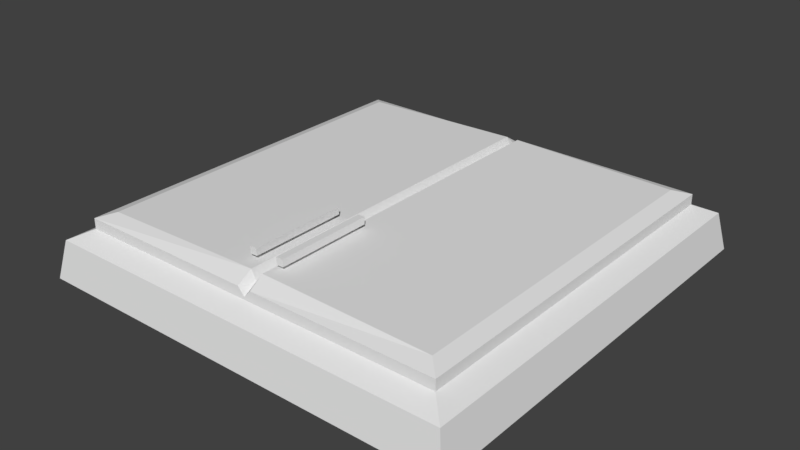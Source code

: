 # Source: safehouse-3D.blend  (saved by Blender 2.79.0; exported with 4.5.12 LTS)
import bpy
from mathutils import Matrix  # noqa: F401  (used for matrix-valued properties, if any)

bpy.ops.wm.read_factory_settings(use_empty=True)
scene = bpy.context.scene
scene.name = 'Scene'

# ---- collections
col_collection_1 = bpy.data.collections.new('Collection 1'); scene.collection.children.link(col_collection_1)

# ---- materials (node trees are filled in below, after node groups)
mat_material = bpy.data.materials.new('Material')
mat_material.alpha_threshold = 0.0
mat_material.use_transparent_shadow = False
mat_material.roughness = 0.5
mat_material.line_color = (0.0, 0.0, 0.0, 1.0)

# ---- material node trees

# ---- world
world_world = bpy.data.worlds.new('World'); scene.world = world_world
world_world.color = (0.05088, 0.05088, 0.05088)
world_world.use_sun_shadow = False
world_world.sun_shadow_jitter_overblur = 0.0
world_world.cycles.sampling_method = 'MANUAL'

# ---- meshes
me_cube = bpy.data.meshes.new('Cube')
me_cube.from_pydata([(1.035, 1.035, -1.0), (1.035, -1.035, -1.0), (-1.035, -1.035, -1.0), (-1.035, 1.035, -1.0), (1.0, 1.0, -0.3401), (1.0, -1.0, -0.3401), (-1.0, -1.0, -0.3401), (-1.0, 1.0, -0.3401), (0.9078, 0.9078, -0.1661), (0.9078, -0.9078, -0.1661), (-0.9078, 0.9078, -0.1661), (-0.9078, -0.9078, -0.1661), (0.9078, 0.9078, 0.01411), (0.9078, -0.9078, 0.01411), (-0.9078, 0.9078, 0.01411), (-0.9078, -0.9078, 0.01411), (0.8371, 0.8371, 0.1037), (0.8371, -0.8371, 0.1037), (-0.8371, 0.8371, 0.1037), (-0.8371, -0.8371, 0.1037), (0.03697, 1.035, -1.0), (-7.091e-08, 1.035, -1.0), (-0.03697, 1.035, -1.0), (0.03697, -1.035, -1.0), (-8.854e-08, -1.035, -1.0), (-0.03697, -1.035, -1.0), (0.03571, 1.0, -0.3401), (-6.507e-08, 1.0, -0.3401), (-0.03571, 1.0, -0.3401), (0.03571, -1.0, -0.3401), (-1.204e-07, -1.0, -0.3401), (-0.03571, -1.0, -0.3401), (0.03242, 0.9078, -0.1661), (-6.72e-08, 0.9078, -0.1661), (-0.03242, 0.9078, -0.1661), (0.03242, -0.9078, -0.1661), (-1.162e-07, -0.9078, -0.1661), (-0.03242, -0.9078, -0.1661), (0.03242, 0.9078, 0.01411), (-6.72e-08, 0.9078, -0.1195), (-0.03242, 0.9078, 0.01411), (0.03242, -0.9078, 0.01411), (-1.162e-07, -0.9078, -0.1195), (-0.03242, -0.9078, 0.01411), (0.02989, 0.8371, 0.1705), (-6.933e-08, 0.8371, -0.0299), (-0.02989, 0.8371, 0.1705), (0.02989, -0.8371, 0.1705), (-1.14e-07, -0.8371, -0.0299), (-0.02989, -0.8371, 0.1705), (0.04691, -0.7794, 0.2424), (0.04691, -0.7794, 0.3639), (0.04691, -0.3181, 0.2424), (0.04691, -0.3181, 0.3639), (0.0805, -0.7794, 0.2424), (0.0805, -0.7794, 0.3639), (0.0805, -0.3181, 0.2424), (0.0805, -0.3181, 0.3639), (-0.09261, -0.7794, 0.2424), (-0.09261, -0.7794, 0.3639), (-0.09261, -0.3181, 0.2424), (-0.09261, -0.3181, 0.3639), (-0.05902, -0.7794, 0.2424), (-0.05902, -0.7794, 0.3639), (-0.05902, -0.3181, 0.2424), (-0.05902, -0.3181, 0.3639)], [], [(22, 25, 2, 3), (29, 5, 9, 35), (0, 4, 5, 1), (25, 31, 6, 2), (2, 6, 7, 3), (28, 22, 3, 7), (35, 9, 13, 41), (5, 4, 8, 9), (7, 6, 11, 10), (28, 7, 10, 34), (14, 15, 19, 18), (9, 8, 12, 13), (10, 11, 15, 14), (34, 10, 14, 40), (46, 18, 19, 49), (40, 14, 18, 46), (41, 13, 17, 47), (13, 12, 16, 17), (15, 43, 49, 19), (43, 42, 48, 49), (42, 41, 47, 48), (12, 38, 44, 16), (38, 39, 45, 44), (39, 40, 46, 45), (16, 44, 47, 17), (44, 45, 48, 47), (45, 46, 49, 48), (8, 32, 38, 12), (32, 33, 39, 38), (33, 34, 40, 39), (4, 26, 32, 8), (26, 27, 33, 32), (27, 28, 34, 33), (11, 37, 43, 15), (37, 36, 42, 43), (36, 35, 41, 42), (4, 0, 20, 26), (26, 20, 21, 27), (27, 21, 22, 28), (1, 5, 29, 23), (23, 29, 30, 24), (24, 30, 31, 25), (6, 31, 37, 11), (31, 30, 36, 37), (30, 29, 35, 36), (0, 1, 23, 20), (20, 23, 24, 21), (21, 24, 25, 22), (50, 51, 53, 52), (52, 53, 57, 56), (56, 57, 55, 54), (54, 55, 51, 50), (52, 56, 54, 50), (57, 53, 51, 55), (58, 59, 61, 60), (60, 61, 65, 64), (64, 65, 63, 62), (62, 63, 59, 58), (60, 64, 62, 58), (65, 61, 59, 63)])
_uv = me_cube.uv_layers.new(name='UVMap')
_uv.uv.foreach_set('vector', [0.2115, 0.466, 0.2115, 0.932, 0.0, 0.932, 1.01e-07, 0.466, 0.9057, 0.1199, 0.7014, 0.1199, 0.7209, 0.0774, 0.9064, 0.0774, 0.4746, 0.466, 0.335, 0.458, 0.335, 0.007966, 0.4746, 0.0, 0.5692, 0.733, 0.5689, 0.5859, 0.7732, 0.5859, 0.7807, 0.733, 0.2373, 0.466, 0.09771, 0.458, 0.09771, 0.007966, 0.2373, 0.0, 0.9924, 0.5859, 0.9922, 0.733, 0.7807, 0.733, 0.7882, 0.5859, 0.9064, 0.0774, 0.7209, 0.0774, 0.7209, 0.03764, 0.9064, 0.03764, 0.335, 0.007966, 0.335, 0.458, 0.2959, 0.4373, 0.2959, 0.02871, 0.09771, 0.007966, 0.09771, 0.458, 0.05862, 0.4373, 0.05862, 0.02871, 0.9924, 0.5859, 0.7882, 0.5859, 0.8077, 0.5434, 0.9931, 0.5434, 0.02076, 0.02871, 0.02076, 0.4373, 1.381e-07, 0.4214, 0.0, 0.04462, 0.2959, 0.02871, 0.2959, 0.4373, 0.258, 0.4373, 0.258, 0.02871, 0.05862, 0.02871, 0.05862, 0.4373, 0.02076, 0.4373, 0.02076, 0.02871, 0.9931, 0.5434, 0.8077, 0.5434, 0.8077, 0.5036, 0.9931, 0.5036, 0.3903, 0.8427, 0.2193, 0.8427, 0.2193, 0.466, 0.3903, 0.466, 0.9931, 0.5036, 0.8077, 0.5036, 0.8227, 0.4807, 0.9937, 0.466, 0.9064, 0.03764, 0.7209, 0.03764, 0.7359, 0.01473, 0.9069, 0.0, 0.258, 0.02871, 0.258, 0.4373, 0.2373, 0.4214, 0.2373, 0.04462, 0.7536, 0.5036, 0.5682, 0.5036, 0.5677, 0.466, 0.7387, 0.4807, 0.7388, 0.4016, 0.7388, 0.3708, 0.7538, 0.3908, 0.7538, 0.4364, 0.6939, 0.4364, 0.6939, 0.4056, 0.7089, 0.3708, 0.7089, 0.4164, 0.5884, 0.9624, 0.7738, 0.9624, 0.7743, 1.0, 0.6033, 0.9853, 0.7388, 0.4056, 0.7388, 0.4364, 0.7238, 0.4164, 0.7238, 0.3708, 0.7238, 0.3708, 0.7238, 0.4016, 0.7089, 0.4364, 0.7089, 0.3908, 0.3903, 0.466, 0.5613, 0.466, 0.5613, 0.8427, 0.3903, 0.8427, 0.999, 0.3768, 0.9561, 0.3768, 0.9561, 2.683e-08, 0.999, 0.0, 0.9561, 0.3768, 0.9132, 0.3768, 0.9132, 5.365e-08, 0.9561, 0.0, 0.5884, 0.9226, 0.7738, 0.9226, 0.7738, 0.9624, 0.5884, 0.9624, 0.7738, 0.9226, 0.7807, 0.9226, 0.7807, 0.9329, 0.7738, 0.9624, 1.0, 0.5434, 0.9931, 0.5434, 0.9931, 0.5036, 1.0, 0.5331, 0.5688, 0.8801, 0.7731, 0.8801, 0.7738, 0.9226, 0.5884, 0.9226, 0.7731, 0.8801, 0.7807, 0.8801, 0.7807, 0.9226, 0.7738, 0.9226, 1.0, 0.5859, 0.9924, 0.5859, 0.9931, 0.5434, 1.0, 0.5434, 0.7536, 0.5434, 0.5682, 0.5434, 0.5682, 0.5036, 0.7536, 0.5036, 0.5682, 0.5434, 0.5613, 0.5434, 0.5613, 0.5331, 0.5682, 0.5036, 0.9132, 0.0774, 0.9064, 0.0774, 0.9064, 0.03764, 0.9132, 0.0671, 0.5688, 0.8801, 0.5613, 0.733, 0.7728, 0.733, 0.7731, 0.8801, 0.7731, 0.8801, 0.7728, 0.733, 0.7807, 0.733, 0.7807, 0.8801, 1.0, 0.5859, 1.0, 0.733, 0.9922, 0.733, 0.9924, 0.5859, 0.6939, 0.267, 0.7014, 0.1199, 0.9057, 0.1199, 0.9054, 0.267, 0.9054, 0.267, 0.9057, 0.1199, 0.9132, 0.1199, 0.9132, 0.267, 0.5613, 0.733, 0.5613, 0.5859, 0.5689, 0.5859, 0.5692, 0.733, 0.7732, 0.5859, 0.5689, 0.5859, 0.5682, 0.5434, 0.7536, 0.5434, 0.5689, 0.5859, 0.5613, 0.5859, 0.5613, 0.5434, 0.5682, 0.5434, 0.9132, 0.1199, 0.9057, 0.1199, 0.9064, 0.0774, 0.9132, 0.0774, 0.6939, 2.683e-08, 0.6939, 0.466, 0.4824, 0.466, 0.4824, 2.683e-08, 0.4824, 2.683e-08, 0.4824, 0.466, 0.4746, 0.466, 0.4746, 0.0, 0.2193, 0.466, 0.2193, 0.932, 0.2115, 0.932, 0.2115, 0.466, 0.7194, 0.3708, 0.6939, 0.3708, 0.6939, 0.267, 0.7194, 0.267, 0.7081, 0.4632, 0.7081, 0.4364, 0.7152, 0.4364, 0.7152, 0.4632, 0.7449, 0.3708, 0.7194, 0.3708, 0.7194, 0.267, 0.7449, 0.267, 0.701, 0.4632, 0.701, 0.4364, 0.7081, 0.4364, 0.7081, 0.4632, 0.7807, 0.733, 0.7878, 0.733, 0.7878, 0.8368, 0.7807, 0.8368, 0.8031, 0.3708, 0.796, 0.3708, 0.796, 0.267, 0.8031, 0.267, 0.7449, 0.267, 0.7704, 0.267, 0.7704, 0.3708, 0.7449, 0.3708, 0.7152, 0.4632, 0.7152, 0.4364, 0.7224, 0.4364, 0.7224, 0.4632, 0.796, 0.3708, 0.7704, 0.3708, 0.7704, 0.267, 0.796, 0.267, 0.6939, 0.4632, 0.6939, 0.4364, 0.701, 0.4364, 0.701, 0.4632, 0.7949, 0.733, 0.802, 0.733, 0.802, 0.8368, 0.7949, 0.8368, 0.7949, 0.8368, 0.7878, 0.8368, 0.7878, 0.733, 0.7949, 0.733])
me_cube.materials.append(mat_material)
me_cube.use_remesh_preserve_volume = False
me_cube.use_remesh_preserve_attributes = False
me_cube.use_mirror_vertex_groups = False
me_cube.update()

# ---- objects
ob_cube = bpy.data.objects.new('Cube', me_cube)

# ---- transforms, parenting, visibility, modifiers, constraints
ob_cube.location = (0.0, 0.0, 0.2787)
ob_cube.scale = (1.0, 1.0, 0.2765)
ob_cube.lock_rotations_4d = False
ob_cube.empty_display_type = 'ARROWS'
ob_cube.lineart.crease_threshold = 0.0

# ---- collection membership
col_collection_1.objects.link(ob_cube)

# ---- scene / render settings (as saved in the file)
scene.frame_start = 1; scene.frame_end = 250; scene.frame_set(1)
scene.render.engine = 'BLENDER_EEVEE_NEXT'
scene.render.resolution_percentage = 50
scene.render.dither_intensity = 0.0
scene.cycles.use_denoising = False
scene.cycles.samples = 128
scene.cycles.sampling_pattern = 'TABULATED_SOBOL'
scene.cycles.use_adaptive_sampling = False
scene.cycles.use_light_tree = False
scene.cycles.blur_glossy = 0.0
scene.cycles.sample_clamp_indirect = 0.0
scene.view_settings.view_transform = 'Standard'
bpy.context.view_layer.update()

# ---- added for rendering (the .blend has no active camera and no usable light): camera, sun
cam_auto = bpy.data.cameras.new('AutoCamera')
cam_auto.lens = 50.0
cam_auto.sensor_width = 36.0
cam_auto.clip_end = 1000.0
ob_auto_camera = bpy.data.objects.new('AutoCamera', cam_auto)
scene.collection.objects.link(ob_auto_camera)
ob_auto_camera.location = (2.73194, -3.27833, 2.37636)
ob_auto_camera.rotation_euler = (1.09748, -7.21219e-08, 0.694738)
scene.camera = ob_auto_camera
light_auto_sun = bpy.data.lights.new('AutoSun', 'SUN')
light_auto_sun.energy = 3.0
light_auto_sun.angle = 0.0523599
ob_auto_sun = bpy.data.objects.new('AutoSun', light_auto_sun)
scene.collection.objects.link(ob_auto_sun)
ob_auto_sun.rotation_euler = (0.872665, 0.174533, 0.523599)
bpy.context.view_layer.update()
